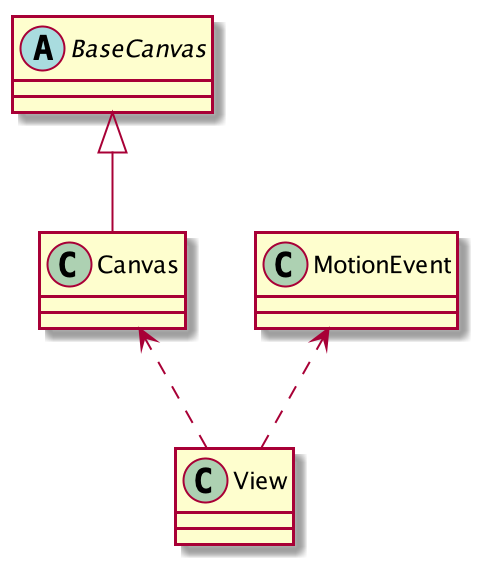

The diagram above was rendered by PlantUML. Its source (embedded in the PNG):
@startuml

class View
class Canvas
class MotionEvent
abstract class BaseCanvas

BaseCanvas <|-- Canvas
Canvas <.. View
MotionEvent <.. View

@enduml